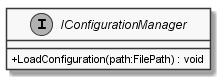

The diagram above was rendered by PlantUML. Its source (embedded in the PNG):
@startuml
skinparam monochrome true
skinparam classAttributeIconSize 0
interface IConfigurationManager {
    + LoadConfiguration(path:FilePath) : void
}
@enduml